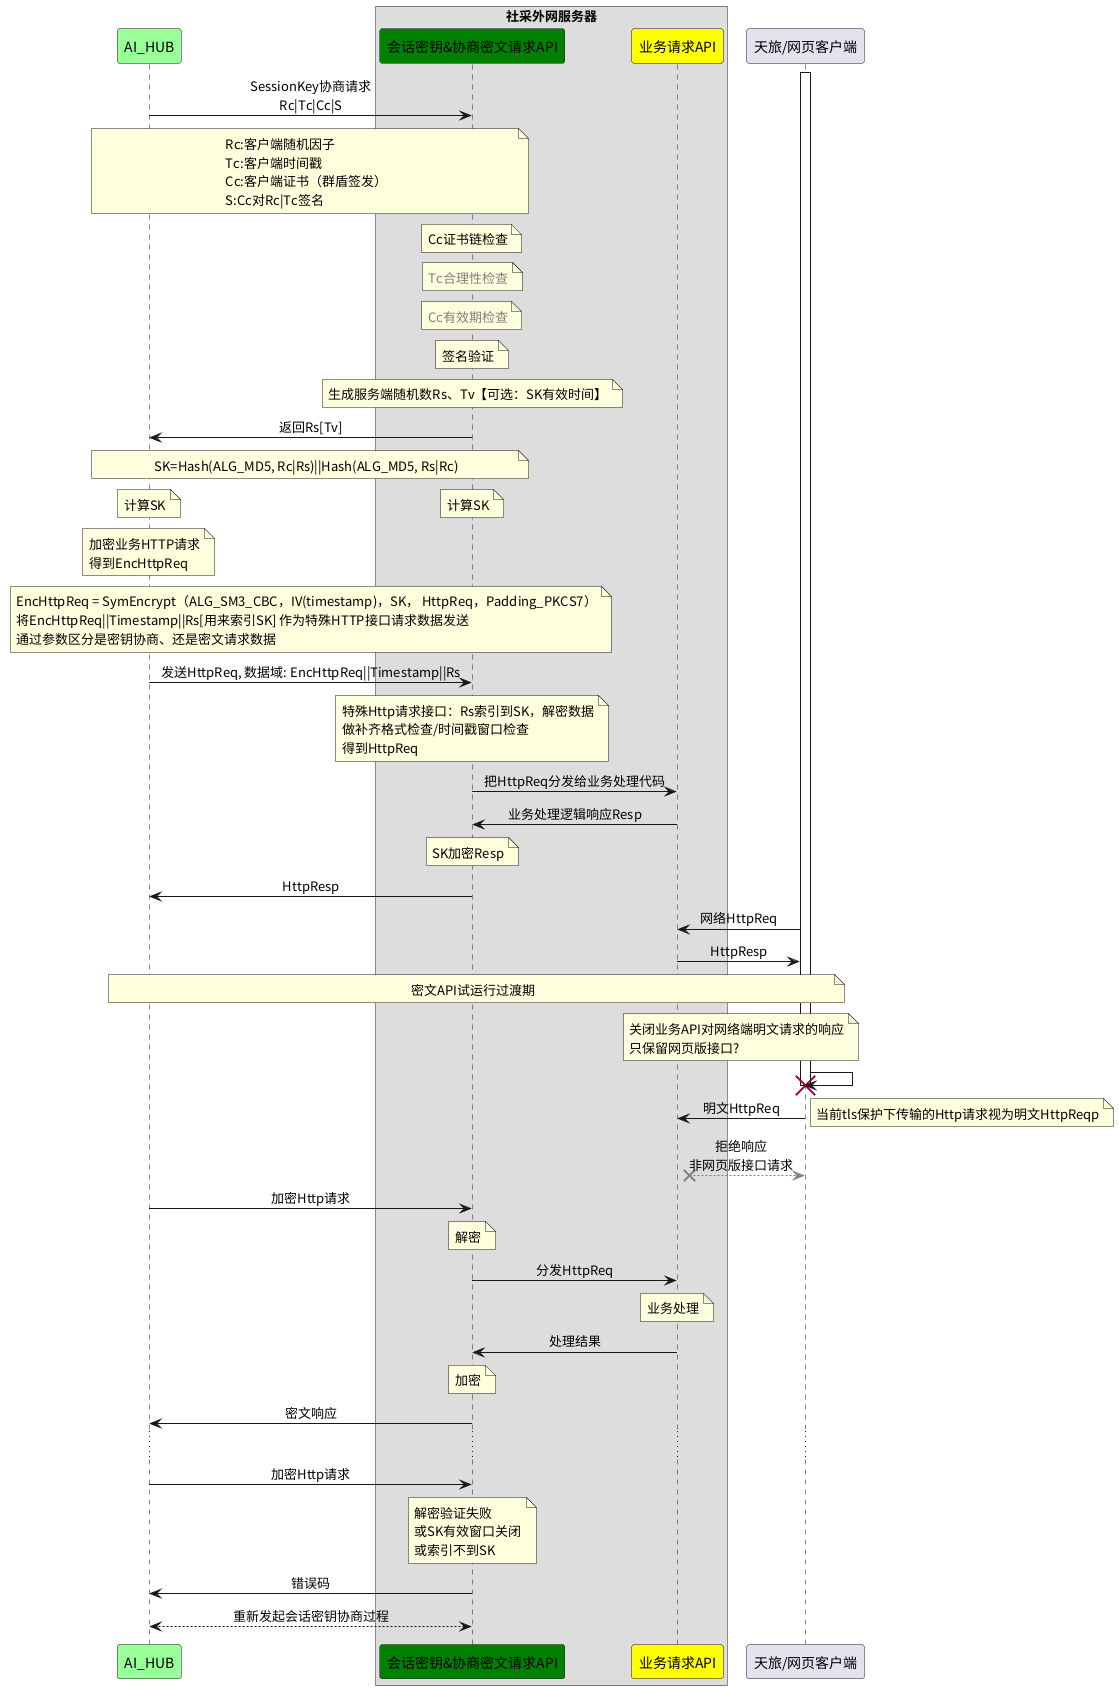

The diagram above was rendered by PlantUML. Its source (embedded in the PNG):
@startuml
/'
' autonumber
'/
!pragma teoz true
skinparam sequenceMessageAlign center
/'
 ' title 密钥协商
 '/
participant AI_HUB as C #99FF99
box "社采外网服务器"
participant "会话密钥&协商密文请求API" as S #green
participant 业务请求API as S2 #yellow
endbox
participant "天旅/网页客户端" as C2
/'
' == 密钥协商 ==
'/
activate C2
C -> S: SessionKey协商请求\nRc|Tc|Cc|S
note over C,S: Rc:客户端随机因子\nTc:客户端时间戳\nCc:客户端证书（群盾签发）\nS:Cc对Rc|Tc签名
note over S: Cc证书链检查 
note over S: <color #grey>Tc合理性检查</color>
note over S: <color #grey>Cc有效期检查</color>
note over S: 签名验证
note over S: 生成服务端随机数Rs、Tv【可选：SK有效时间】
S -> C: 返回Rs[Tv]
/'
' note right C: 计算SK
' & note right S: 计算SK
'/
note over C,S: SK=Hash(ALG_MD5, Rc|Rs)||Hash(ALG_MD5, Rs|Rc)
note over C: 计算SK
&note over S: 计算SK
/'
' == 发送加密请求 ==
'/
/'
' newpage
'/
note over C: 加密业务HTTP请求\n得到EncHttpReq
note over C,S
	  EncHttpReq = SymEncrypt（ALG_SM3_CBC，IV(timestamp)，SK， HttpReq，Padding_PKCS7）
	  将EncHttpReq||Timestamp||Rs[用来索引SK] 作为特殊HTTP接口请求数据发送
	  通过参数区分是密钥协商、还是密文请求数据
endnote
C -> S: 发送HttpReq, 数据域: EncHttpReq||Timestamp||Rs
	  note over S
	  特殊Http请求接口：Rs索引到SK，解密数据
	  做补齐格式检查/时间戳窗口检查
	  得到HttpReq
	  endnote
S -> S2: 把HttpReq分发给业务处理代码
S2 -> S: 业务处理逻辑响应Resp
note over S: SK加密Resp
S -> C: HttpResp
/'
 ' activate C2
 '/
C2 -> S2: 网络HttpReq
S2 -> C2: HttpResp
note across: 密文API试运行过渡期
		  note over S2,C2
		  关闭业务API对网络端明文请求的响应
		  只保留网页版接口?
		  endnote
C2 -> C2: 
destroy C2
C2 -> S2: 明文HttpReq
note right: 当前tls保护下传输的Http请求视为明文HttpReqp
S2 x-[#grey]-> C2: 拒绝响应\n非网页版接口请求
C -> S: 加密Http请求
note over S: 解密
S -> S2:分发HttpReq
note over S2: 业务处理
S2 -> S:处理结果
note over S: 加密
S -> C: 密文响应
...
C -> S: 加密Http请求
		  note over S
		  解密验证失败
		  或SK有效窗口关闭
		  或索引不到SK
		  endnote
S -> C: 错误码
C <--> S: 重新发起会话密钥协商过程
@enduml